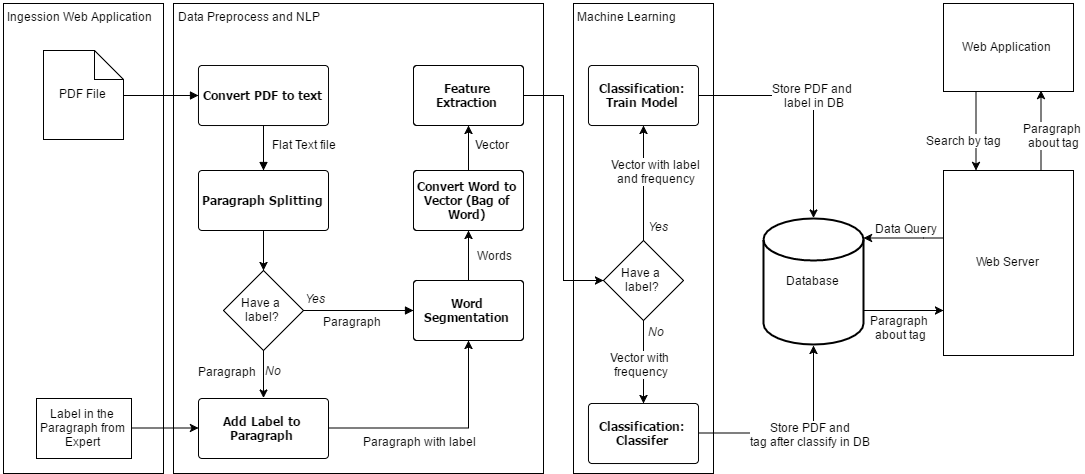

The diagram above was exported from draw.io. Its source (the exported page's mxGraphModel, read from the mxfile embedded in the PNG):
<mxGraphModel dx="3820" dy="2038" grid="1" gridSize="10" guides="1" tooltips="1" connect="1" arrows="1" fold="1" page="0" pageScale="1" pageWidth="826" pageHeight="1169" background="none" math="0" shadow="0">
  <root>
    <mxCell id="0" style=";html=1;" />
    <mxCell id="1" style=";html=1;" parent="0" />
    <mxCell id="175" value="" style="whiteSpace=wrap;html=1;gradientColor=none;fillColor=none;" vertex="1" parent="1">
      <mxGeometry x="130" y="290" width="370" height="470" as="geometry" />
    </mxCell>
    <mxCell id="148" value="" style="whiteSpace=wrap;html=1;fillColor=none;gradientColor=none;" vertex="1" parent="1">
      <mxGeometry x="530" y="290" width="140" height="470" as="geometry" />
    </mxCell>
    <mxCell id="158" style="edgeStyle=orthogonalEdgeStyle;rounded=0;html=1;jettySize=auto;orthogonalLoop=1;" edge="1" parent="1" source="146" target="91">
      <mxGeometry relative="1" as="geometry" />
    </mxCell>
    <mxCell id="180" value="Vector with &amp;nbsp;&lt;div&gt;frequency&amp;nbsp;&lt;/div&gt;" style="text;html=1;resizable=0;points=[];align=center;verticalAlign=middle;labelBackgroundColor=#ffffff;" vertex="1" connectable="0" parent="158">
      <mxGeometry x="0.0361" y="-2" relative="1" as="geometry">
        <mxPoint as="offset" />
      </mxGeometry>
    </mxCell>
    <mxCell id="73" style="edgeStyle=orthogonalEdgeStyle;rounded=0;html=1;jettySize=auto;orthogonalLoop=1;entryX=0;entryY=0.5;entryPerimeter=0;" edge="1" source="74" target="134" parent="1">
      <mxGeometry x="83" y="185" as="geometry">
        <Array as="points" />
      </mxGeometry>
    </mxCell>
    <mxCell id="74" value="Label in the Paragraph from Expert" style="whiteSpace=wrap;html=1;fillColor=#ffffff;gradientColor=none;" vertex="1" parent="1">
      <mxGeometry x="-7" y="685" width="95" height="60" as="geometry" />
    </mxCell>
    <mxCell id="187" style="edgeStyle=orthogonalEdgeStyle;rounded=0;html=1;entryX=0.5;entryY=0;entryPerimeter=0;jettySize=auto;orthogonalLoop=1;" edge="1" parent="1" source="86" target="116">
      <mxGeometry relative="1" as="geometry" />
    </mxCell>
    <mxCell id="188" value="Store PDF and&amp;nbsp;&lt;div&gt;label in DB&lt;/div&gt;" style="text;html=1;resizable=0;points=[];align=center;verticalAlign=middle;labelBackgroundColor=#ffffff;" vertex="1" connectable="0" parent="187">
      <mxGeometry x="-0.3193" y="1" relative="1" as="geometry">
        <mxPoint x="34" as="offset" />
      </mxGeometry>
    </mxCell>
    <mxCell id="86" value="Classification: Train Model" style="shape=mxgraph.flowchart.process;fillColor=#FFFFFF;strokeColor=#000000;strokeWidth=1;whiteSpace=wrap;gradientColor=none;gradientDirection=north;fontColor=#000000;fontStyle=1;fontFamily=Tahoma;html=1;" vertex="1" parent="1">
      <mxGeometry x="545" y="352" width="110" height="60" as="geometry" />
    </mxCell>
    <mxCell id="189" style="edgeStyle=orthogonalEdgeStyle;rounded=0;html=1;exitX=1;exitY=0.5;exitPerimeter=0;entryX=0.5;entryY=1;entryPerimeter=0;jettySize=auto;orthogonalLoop=1;" edge="1" parent="1" source="91" target="116">
      <mxGeometry relative="1" as="geometry" />
    </mxCell>
    <mxCell id="191" value="Store PDF and&amp;nbsp;&lt;div&gt;tag after classify in DB&amp;nbsp;&lt;/div&gt;" style="text;html=1;resizable=0;points=[];align=center;verticalAlign=middle;labelBackgroundColor=#ffffff;" vertex="1" connectable="0" parent="189">
      <mxGeometry x="0.1149" relative="1" as="geometry">
        <mxPoint as="offset" />
      </mxGeometry>
    </mxCell>
    <mxCell id="91" value="Classification: Classifer" style="shape=mxgraph.flowchart.process;fillColor=#FFFFFF;strokeColor=#000000;strokeWidth=1;whiteSpace=wrap;gradientColor=none;gradientDirection=north;fontColor=#000000;fontStyle=1;fontFamily=Tahoma;html=1;" vertex="1" parent="1">
      <mxGeometry x="545" y="690" width="110" height="60" as="geometry" />
    </mxCell>
    <mxCell id="93" value="Convert PDF to text" style="shape=mxgraph.flowchart.process;fillColor=#FFFFFF;strokeColor=#000000;strokeWidth=1;whiteSpace=wrap;gradientColor=none;gradientDirection=north;fontColor=#000000;fontStyle=1;fontFamily=Tahoma;html=1;" vertex="1" parent="1">
      <mxGeometry x="155" y="352" width="130" height="60" as="geometry" />
    </mxCell>
    <mxCell id="138" style="edgeStyle=orthogonalEdgeStyle;rounded=0;html=1;entryX=0.5;entryY=0;entryPerimeter=0;jettySize=auto;orthogonalLoop=1;" edge="1" parent="1" source="94" target="129">
      <mxGeometry relative="1" as="geometry" />
    </mxCell>
    <mxCell id="94" value="Paragraph Splitting" style="shape=mxgraph.flowchart.process;fillColor=#FFFFFF;strokeColor=#000000;strokeWidth=1;whiteSpace=wrap;gradientColor=none;gradientDirection=north;fontColor=#000000;fontStyle=1;fontFamily=Tahoma;html=1;" vertex="1" parent="1">
      <mxGeometry x="155" y="457" width="130" height="60" as="geometry" />
    </mxCell>
    <mxCell id="95" value="" style="endArrow=block;strokeColor=#000000;strokeWidth=1;html=1;labelBackgroundColor=none;fontColor=#000000;exitX=1;exitY=0.5;" edge="1" source="98" target="93" parent="1">
      <mxGeometry x="80" y="382" as="geometry">
        <mxPoint x="113" y="347" as="sourcePoint" />
      </mxGeometry>
    </mxCell>
    <mxCell id="96" value="" style="endArrow=block;strokeColor=#000000;strokeWidth=1;html=1;labelBackgroundColor=none;fontColor=#000000;" edge="1" source="93" target="94" parent="1">
      <mxGeometry x="220" y="412" as="geometry" />
    </mxCell>
    <mxCell id="97" value="Flat Text file" style="text;html=1;resizable=0;points=[];align=center;verticalAlign=middle;labelBackgroundColor=#ffffff;" vertex="1" connectable="0" parent="96">
      <mxGeometry x="-0.1843" y="2" relative="1" as="geometry">
        <mxPoint x="38" as="offset" />
      </mxGeometry>
    </mxCell>
    <mxCell id="98" value="PDF File" style="shape=note;whiteSpace=wrap;html=1;size=29;" vertex="1" parent="1">
      <mxGeometry y="337" width="80" height="89" as="geometry" />
    </mxCell>
    <mxCell id="99" style="edgeStyle=orthogonalEdgeStyle;rounded=0;html=1;exitX=0.5;exitY=1;exitPerimeter=0;entryX=0.5;entryY=1;entryPerimeter=0;jettySize=auto;orthogonalLoop=1;" edge="1" source="94" target="94" parent="1">
      <mxGeometry x="220" y="517" as="geometry" />
    </mxCell>
    <mxCell id="100" style="edgeStyle=orthogonalEdgeStyle;rounded=0;html=1;entryX=0.5;entryY=1;entryPerimeter=0;jettySize=auto;orthogonalLoop=1;" edge="1" source="102" target="104" parent="1">
      <mxGeometry x="425" y="517" as="geometry" />
    </mxCell>
    <mxCell id="101" value="Words" style="text;html=1;resizable=0;points=[];align=center;verticalAlign=middle;labelBackgroundColor=#ffffff;" vertex="1" connectable="0" parent="100">
      <mxGeometry y="1" relative="1" as="geometry">
        <mxPoint x="26" y="-1" as="offset" />
      </mxGeometry>
    </mxCell>
    <mxCell id="102" value="Word Segmentation" style="shape=mxgraph.flowchart.process;fillColor=#FFFFFF;strokeColor=#000000;strokeWidth=1;whiteSpace=wrap;gradientColor=none;gradientDirection=north;fontColor=#000000;fontStyle=1;fontFamily=Tahoma;html=1;" vertex="1" parent="1">
      <mxGeometry x="370" y="567" width="110" height="60" as="geometry" />
    </mxCell>
    <mxCell id="103" style="edgeStyle=orthogonalEdgeStyle;rounded=0;html=1;entryX=0.5;entryY=1;entryPerimeter=0;jettySize=auto;orthogonalLoop=1;" edge="1" source="104" target="106" parent="1">
      <mxGeometry x="425" y="412" as="geometry" />
    </mxCell>
    <mxCell id="104" value="Convert Word to Vector (Bag of Word)" style="shape=mxgraph.flowchart.process;fillColor=#FFFFFF;strokeColor=#000000;strokeWidth=1;whiteSpace=wrap;gradientColor=none;gradientDirection=north;fontColor=#000000;fontStyle=1;fontFamily=Tahoma;html=1;" vertex="1" parent="1">
      <mxGeometry x="370" y="457" width="110" height="60" as="geometry" />
    </mxCell>
    <mxCell id="147" style="edgeStyle=orthogonalEdgeStyle;rounded=0;html=1;entryX=0;entryY=0.5;entryPerimeter=0;jettySize=auto;orthogonalLoop=1;" edge="1" parent="1" source="106" target="146">
      <mxGeometry relative="1" as="geometry" />
    </mxCell>
    <mxCell id="106" value="Feature Extraction" style="shape=mxgraph.flowchart.process;fillColor=#FFFFFF;strokeColor=#000000;strokeWidth=1;whiteSpace=wrap;gradientColor=none;gradientDirection=north;fontColor=#000000;fontStyle=1;fontFamily=Tahoma;html=1;" vertex="1" parent="1">
      <mxGeometry x="370" y="352" width="110" height="60" as="geometry" />
    </mxCell>
    <mxCell id="107" value="Vector" style="text;html=1;resizable=0;points=[];autosize=1;align=left;verticalAlign=top;spacingTop=-4;" vertex="1" parent="1">
      <mxGeometry x="430" y="422" width="50" height="20" as="geometry" />
    </mxCell>
    <mxCell id="185" style="edgeStyle=orthogonalEdgeStyle;rounded=0;html=1;entryX=0;entryY=0.75;jettySize=auto;orthogonalLoop=1;" edge="1" parent="1" source="116" target="168">
      <mxGeometry relative="1" as="geometry">
        <Array as="points">
          <mxPoint x="850" y="596" />
          <mxPoint x="850" y="596" />
        </Array>
      </mxGeometry>
    </mxCell>
    <mxCell id="116" value="Database" style="strokeWidth=2;html=1;shape=mxgraph.flowchart.database;whiteSpace=wrap;fillColor=#ffffff;gradientColor=none;" vertex="1" parent="1">
      <mxGeometry x="720" y="505" width="100" height="126" as="geometry" />
    </mxCell>
    <mxCell id="137" style="edgeStyle=orthogonalEdgeStyle;rounded=0;html=1;entryX=0.5;entryY=0;entryPerimeter=0;jettySize=auto;orthogonalLoop=1;" edge="1" parent="1" source="129" target="134">
      <mxGeometry relative="1" as="geometry" />
    </mxCell>
    <mxCell id="129" value="&lt;span&gt;Have a&amp;nbsp;&lt;/span&gt;&lt;div&gt;&lt;span&gt;label?&lt;/span&gt;&lt;/div&gt;" style="shape=mxgraph.flowchart.decision;fillColor=#FFFFFF;strokeColor=#000000;strokeWidth=1;gradientColor=none;gradientDirection=north;html=1;fontColor=#000000;" vertex="1" parent="1">
      <mxGeometry x="180" y="557" width="80" height="80" as="geometry" />
    </mxCell>
    <mxCell id="132" value="" style="endArrow=block;strokeColor=#000000;strokeWidth=1;html=1;labelBackgroundColor=none;fontColor=#000000;exitX=1;exitY=0.5;exitPerimeter=0;entryX=0;entryY=0.5;entryPerimeter=0;" edge="1" parent="1" source="129" target="102">
      <mxGeometry x="260" y="596" as="geometry">
        <mxPoint x="260" y="596" as="sourcePoint" />
        <mxPoint x="380" y="596" as="targetPoint" />
      </mxGeometry>
    </mxCell>
    <mxCell id="133" value="Yes" style="text;spacingTop=-5;fontColor=#000000;fontStyle=2;html=1;gradientColor=none;fillColor=none;strokeColor=none;strokeWidth=1;" vertex="1" parent="1">
      <mxGeometry x="260" y="577" width="67.5" height="20" as="geometry" />
    </mxCell>
    <mxCell id="139" style="edgeStyle=orthogonalEdgeStyle;rounded=0;html=1;entryX=0.5;entryY=1;entryPerimeter=0;jettySize=auto;orthogonalLoop=1;" edge="1" parent="1" source="134" target="102">
      <mxGeometry relative="1" as="geometry" />
    </mxCell>
    <mxCell id="134" value="Add Label to Paragraph" style="shape=mxgraph.flowchart.process;fillColor=#FFFFFF;strokeColor=#000000;strokeWidth=1;whiteSpace=wrap;gradientColor=none;gradientDirection=north;fontColor=#000000;fontStyle=1;fontFamily=Tahoma;html=1;" vertex="1" parent="1">
      <mxGeometry x="155" y="685" width="130" height="60" as="geometry" />
    </mxCell>
    <mxCell id="136" value="No" style="text;spacingTop=-5;fontColor=#000000;fontStyle=2;html=1;gradientColor=none;fillColor=none;strokeColor=none;strokeWidth=1;" vertex="1" parent="1">
      <mxGeometry x="220" y="649" width="67.5" height="20" as="geometry" />
    </mxCell>
    <mxCell id="140" value="Paragraph" style="text;html=1;resizable=0;points=[];align=center;verticalAlign=middle;labelBackgroundColor=#ffffff;" vertex="1" connectable="0" parent="1">
      <mxGeometry x="265.00000000000045" y="599.5714285714289" as="geometry">
        <mxPoint x="43" y="7" as="offset" />
      </mxGeometry>
    </mxCell>
    <mxCell id="141" value="Paragraph with label" style="text;html=1;resizable=0;points=[];align=center;verticalAlign=middle;labelBackgroundColor=#ffffff;" vertex="1" connectable="0" parent="1">
      <mxGeometry x="332.00000000000045" y="719.5714285714289" as="geometry">
        <mxPoint x="43" y="7" as="offset" />
      </mxGeometry>
    </mxCell>
    <mxCell id="143" value="Paragraph" style="text;html=1;resizable=0;points=[];align=center;verticalAlign=middle;labelBackgroundColor=#ffffff;" vertex="1" connectable="0" parent="1">
      <mxGeometry x="140.00000000000045" y="649.5714285714289" as="geometry">
        <mxPoint x="43" y="7" as="offset" />
      </mxGeometry>
    </mxCell>
    <mxCell id="176" style="edgeStyle=orthogonalEdgeStyle;rounded=0;html=1;entryX=0.5;entryY=1;entryPerimeter=0;jettySize=auto;orthogonalLoop=1;" edge="1" parent="1" source="146" target="86">
      <mxGeometry relative="1" as="geometry" />
    </mxCell>
    <mxCell id="146" value="&lt;span&gt;Have a&amp;nbsp;&lt;/span&gt;&lt;div&gt;&lt;span&gt;label?&lt;/span&gt;&lt;/div&gt;" style="shape=mxgraph.flowchart.decision;fillColor=#FFFFFF;strokeColor=#000000;strokeWidth=1;gradientColor=none;gradientDirection=north;html=1;fontColor=#000000;" vertex="1" parent="1">
      <mxGeometry x="560" y="527" width="80" height="80" as="geometry" />
    </mxCell>
    <mxCell id="149" value="&lt;span style=&quot;color: rgb(0 , 0 , 0) ; font-family: &amp;#34;helvetica&amp;#34; ; font-size: 12px ; font-style: normal ; font-weight: normal ; letter-spacing: normal ; text-align: left ; text-indent: 0px ; text-transform: none ; white-space: nowrap ; word-spacing: 0px ; background-color: rgb(255 , 255 , 255) ; display: inline ; float: none&quot;&gt;Machine Learning&lt;/span&gt;" style="text;html=1;" vertex="1" parent="1">
      <mxGeometry x="532" y="290" width="50" height="30" as="geometry" />
    </mxCell>
    <mxCell id="166" style="edgeStyle=orthogonalEdgeStyle;rounded=0;html=1;exitX=0.75;exitY=0;entryX=0.75;entryY=1;jettySize=auto;orthogonalLoop=1;" edge="1" source="168" target="172" parent="1">
      <mxGeometry x="998" y="378.0588235294117" as="geometry" />
    </mxCell>
    <mxCell id="167" value="Paragraph&amp;nbsp;&lt;div&gt;about tag&lt;/div&gt;" style="text;html=1;resizable=0;points=[];align=center;verticalAlign=middle;labelBackgroundColor=#ffffff;" vertex="1" connectable="0" parent="166">
      <mxGeometry x="0.0424" y="-1" relative="1" as="geometry">
        <mxPoint x="11" y="6" as="offset" />
      </mxGeometry>
    </mxCell>
    <mxCell id="182" style="edgeStyle=orthogonalEdgeStyle;rounded=0;html=1;entryX=1;entryY=0.15;entryPerimeter=0;jettySize=auto;orthogonalLoop=1;" edge="1" parent="1" source="168" target="116">
      <mxGeometry relative="1" as="geometry">
        <Array as="points">
          <mxPoint x="880" y="524" />
          <mxPoint x="880" y="524" />
        </Array>
      </mxGeometry>
    </mxCell>
    <mxCell id="168" value="Web Server" style="whiteSpace=wrap;html=1;fillColor=#ffffff;gradientColor=none;" vertex="1" parent="1">
      <mxGeometry x="900" y="457" width="130" height="185" as="geometry" />
    </mxCell>
    <mxCell id="170" style="edgeStyle=orthogonalEdgeStyle;rounded=0;html=1;exitX=0.25;exitY=1;entryX=0.25;entryY=0;jettySize=auto;orthogonalLoop=1;" edge="1" source="172" target="168" parent="1">
      <mxGeometry x="932.1176470588234" y="378.0588235294117" as="geometry" />
    </mxCell>
    <mxCell id="171" value="Search by tag" style="text;html=1;resizable=0;points=[];align=center;verticalAlign=middle;labelBackgroundColor=#ffffff;" vertex="1" connectable="0" parent="170">
      <mxGeometry x="-0.1636" y="-2" relative="1" as="geometry">
        <mxPoint x="-11" y="16" as="offset" />
      </mxGeometry>
    </mxCell>
    <mxCell id="172" value="Web Application" style="whiteSpace=wrap;html=1;fillColor=#ffffff;gradientColor=none;" vertex="1" parent="1">
      <mxGeometry x="900" y="290" width="130" height="88" as="geometry" />
    </mxCell>
    <mxCell id="173" value="" style="whiteSpace=wrap;html=1;gradientColor=none;fillColor=none;" vertex="1" parent="1">
      <mxGeometry x="-40" y="290" width="160" height="470" as="geometry" />
    </mxCell>
    <mxCell id="174" value="&lt;span&gt;Ingession Web Application&lt;/span&gt;" style="text;html=1;" vertex="1" parent="1">
      <mxGeometry x="-38" y="290" width="40" height="30" as="geometry" />
    </mxCell>
    <mxCell id="177" value="Vector with label&amp;nbsp;&lt;div&gt;and&amp;nbsp;frequency&amp;nbsp;&lt;/div&gt;" style="text;html=1;resizable=0;points=[];align=center;verticalAlign=middle;labelBackgroundColor=#ffffff;" vertex="1" connectable="0" parent="1">
      <mxGeometry x="570.3529411764703" y="510" as="geometry">
        <mxPoint x="42" y="-53" as="offset" />
      </mxGeometry>
    </mxCell>
    <mxCell id="178" value="Yes" style="text;spacingTop=-5;fontColor=#000000;fontStyle=2;html=1;gradientColor=none;fillColor=none;strokeColor=none;strokeWidth=1;" vertex="1" parent="1">
      <mxGeometry x="603" y="505" width="67.5" height="20" as="geometry" />
    </mxCell>
    <mxCell id="179" value="No" style="text;spacingTop=-5;fontColor=#000000;fontStyle=2;html=1;gradientColor=none;fillColor=none;strokeColor=none;strokeWidth=1;" vertex="1" parent="1">
      <mxGeometry x="603" y="610" width="67.5" height="20" as="geometry" />
    </mxCell>
    <mxCell id="181" value="&lt;span style=&quot;color: rgb(0 , 0 , 0) ; font-family: &amp;#34;helvetica&amp;#34; ; font-size: 12px ; font-style: normal ; font-weight: normal ; letter-spacing: normal ; text-align: left ; text-indent: 0px ; text-transform: none ; white-space: nowrap ; word-spacing: 0px ; background-color: rgb(255 , 255 , 255) ; display: inline ; float: none&quot;&gt;Data Preprocess and NLP&lt;/span&gt;" style="text;html=1;" vertex="1" parent="1">
      <mxGeometry x="133" y="290" width="50" height="30" as="geometry" />
    </mxCell>
    <mxCell id="183" value="&lt;span style=&quot;color: rgb(0 , 0 , 0) ; font-family: &amp;#34;helvetica&amp;#34; ; font-size: 12px ; font-style: normal ; font-weight: normal ; letter-spacing: normal ; text-align: center ; text-indent: 0px ; text-transform: none ; white-space: nowrap ; word-spacing: 0px ; background-color: rgb(255 , 255 , 255) ; display: inline ; float: none&quot;&gt;Data Query&lt;/span&gt;" style="text;html=1;" vertex="1" parent="1">
      <mxGeometry x="830" y="502" width="50" height="30" as="geometry" />
    </mxCell>
    <mxCell id="186" value="Paragraph&amp;nbsp;&lt;div&gt;about tag&lt;/div&gt;" style="text;html=1;resizable=0;points=[];align=center;verticalAlign=middle;labelBackgroundColor=#ffffff;" vertex="1" connectable="0" parent="1">
      <mxGeometry x="870.4705882352941" y="590.3529411764707" as="geometry">
        <mxPoint x="-14" y="22" as="offset" />
      </mxGeometry>
    </mxCell>
  </root>
</mxGraphModel>